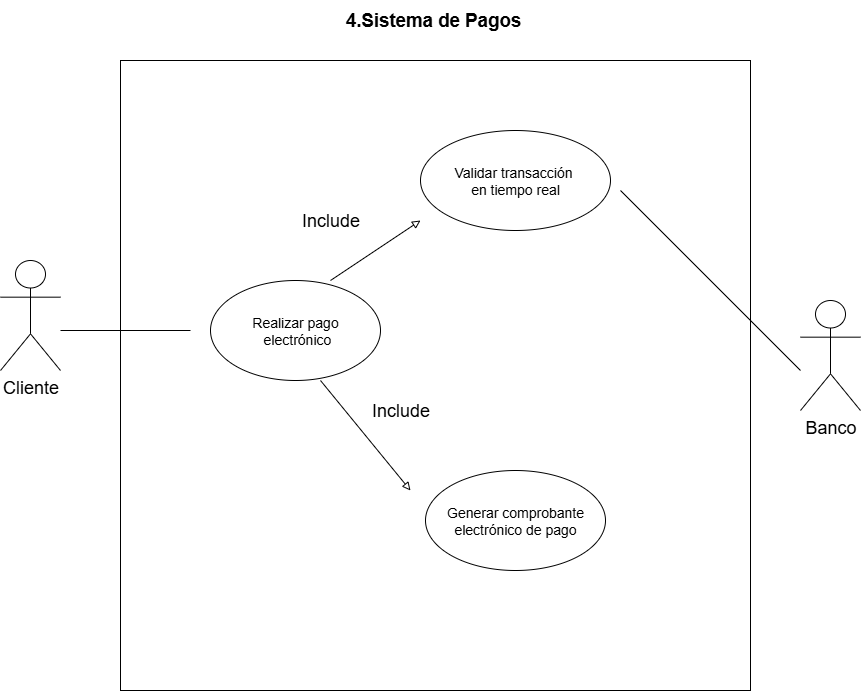

The diagram above was exported from draw.io. Its source (the exported page's mxGraphModel, read from the mxfile embedded in the PNG):
<mxGraphModel dx="1425" dy="801" grid="1" gridSize="10" guides="1" tooltips="1" connect="1" arrows="1" fold="1" page="1" pageScale="1" pageWidth="850" pageHeight="1100" math="0" shadow="0">
  <root>
    <mxCell id="0" />
    <mxCell id="1" parent="0" />
    <mxCell id="6pO2p-iuYJU8Uy2CjQQe-1" value="" style="whiteSpace=wrap;html=1;aspect=fixed;" vertex="1" parent="1">
      <mxGeometry x="380" y="370" width="630" height="630" as="geometry" />
    </mxCell>
    <mxCell id="6pO2p-iuYJU8Uy2CjQQe-2" value="&lt;font style=&quot;font-size: 18px;&quot;&gt;Cliente&lt;/font&gt;" style="shape=umlActor;verticalLabelPosition=bottom;verticalAlign=top;html=1;outlineConnect=0;" vertex="1" parent="1">
      <mxGeometry x="260" y="570" width="60" height="110" as="geometry" />
    </mxCell>
    <mxCell id="6pO2p-iuYJU8Uy2CjQQe-3" value="&lt;font style=&quot;font-size: 18px;&quot;&gt;Banco&lt;/font&gt;" style="shape=umlActor;verticalLabelPosition=bottom;verticalAlign=top;html=1;outlineConnect=0;" vertex="1" parent="1">
      <mxGeometry x="1060" y="610" width="60" height="110" as="geometry" />
    </mxCell>
    <mxCell id="6pO2p-iuYJU8Uy2CjQQe-4" value="&lt;font style=&quot;font-size: 14px;&quot;&gt;Realizar pago&lt;/font&gt;&lt;div&gt;&lt;font style=&quot;font-size: 14px;&quot;&gt;&amp;nbsp;electrónico&lt;/font&gt;&lt;/div&gt;" style="ellipse;whiteSpace=wrap;html=1;" vertex="1" parent="1">
      <mxGeometry x="470" y="590" width="170" height="100" as="geometry" />
    </mxCell>
    <mxCell id="6pO2p-iuYJU8Uy2CjQQe-5" value="&lt;font style=&quot;font-size: 14px;&quot;&gt;Validar transacción&amp;nbsp;&lt;/font&gt;&lt;div&gt;&lt;font style=&quot;font-size: 14px;&quot;&gt;en tiempo real&lt;/font&gt;&lt;/div&gt;" style="ellipse;whiteSpace=wrap;html=1;" vertex="1" parent="1">
      <mxGeometry x="680" y="440" width="190" height="100" as="geometry" />
    </mxCell>
    <mxCell id="6pO2p-iuYJU8Uy2CjQQe-6" value="&lt;font style=&quot;font-size: 14px;&quot;&gt;Generar comprobante electrónico de pago&lt;/font&gt;" style="ellipse;whiteSpace=wrap;html=1;" vertex="1" parent="1">
      <mxGeometry x="685" y="780" width="180" height="100" as="geometry" />
    </mxCell>
    <mxCell id="6pO2p-iuYJU8Uy2CjQQe-13" value="" style="endArrow=none;html=1;rounded=0;startArrow=block;startFill=0;" edge="1" parent="1">
      <mxGeometry width="50" height="50" relative="1" as="geometry">
        <mxPoint x="680" y="530" as="sourcePoint" />
        <mxPoint x="590" y="590" as="targetPoint" />
      </mxGeometry>
    </mxCell>
    <mxCell id="6pO2p-iuYJU8Uy2CjQQe-14" value="" style="endArrow=none;html=1;rounded=0;" edge="1" parent="1">
      <mxGeometry width="50" height="50" relative="1" as="geometry">
        <mxPoint x="320" y="640" as="sourcePoint" />
        <mxPoint x="450" y="640" as="targetPoint" />
      </mxGeometry>
    </mxCell>
    <mxCell id="6pO2p-iuYJU8Uy2CjQQe-15" value="" style="endArrow=none;html=1;rounded=0;entryX=0;entryY=1;entryDx=0;entryDy=0;entryPerimeter=0;" edge="1" parent="1">
      <mxGeometry width="50" height="50" relative="1" as="geometry">
        <mxPoint x="880" y="500" as="sourcePoint" />
        <mxPoint x="1060" y="680" as="targetPoint" />
      </mxGeometry>
    </mxCell>
    <mxCell id="q4KqmKQTd9QaAE3Vp_MM-3" value="&lt;span style=&quot;font-weight: bold; font-size: 14pt; line-height: 115%; font-family: Arial, sans-serif;&quot;&gt;4.Sistema de Pagos&lt;/span&gt;&lt;span style=&quot;font-size:14.0pt;line-height:&lt;br/&gt;115%;font-family:&amp;quot;Arial&amp;quot;,sans-serif;mso-fareast-font-family:Aptos;mso-fareast-theme-font:&lt;br/&gt;minor-latin;mso-ansi-language:ES-CO;mso-fareast-language:EN-US;mso-bidi-language:&lt;br/&gt;AR-SA&quot;&gt;&amp;nbsp;&lt;/span&gt;" style="text;html=1;align=center;verticalAlign=middle;resizable=0;points=[];autosize=1;strokeColor=none;fillColor=none;" vertex="1" parent="1">
      <mxGeometry x="595" y="310" width="200" height="40" as="geometry" />
    </mxCell>
    <mxCell id="q4KqmKQTd9QaAE3Vp_MM-5" value="" style="endArrow=none;html=1;rounded=0;startArrow=block;startFill=0;" edge="1" parent="1">
      <mxGeometry width="50" height="50" relative="1" as="geometry">
        <mxPoint x="670" y="800" as="sourcePoint" />
        <mxPoint x="580" y="690" as="targetPoint" />
      </mxGeometry>
    </mxCell>
    <mxCell id="q4KqmKQTd9QaAE3Vp_MM-8" value="&lt;font style=&quot;font-size: 18px;&quot;&gt;Include&lt;/font&gt;" style="text;html=1;align=center;verticalAlign=middle;resizable=0;points=[];autosize=1;strokeColor=none;fillColor=none;" vertex="1" parent="1">
      <mxGeometry x="620" y="700" width="80" height="40" as="geometry" />
    </mxCell>
    <mxCell id="q4KqmKQTd9QaAE3Vp_MM-9" value="&lt;font style=&quot;font-size: 18px;&quot;&gt;Include&lt;/font&gt;" style="text;html=1;align=center;verticalAlign=middle;resizable=0;points=[];autosize=1;strokeColor=none;fillColor=none;" vertex="1" parent="1">
      <mxGeometry x="550" y="510" width="80" height="40" as="geometry" />
    </mxCell>
  </root>
</mxGraphModel>